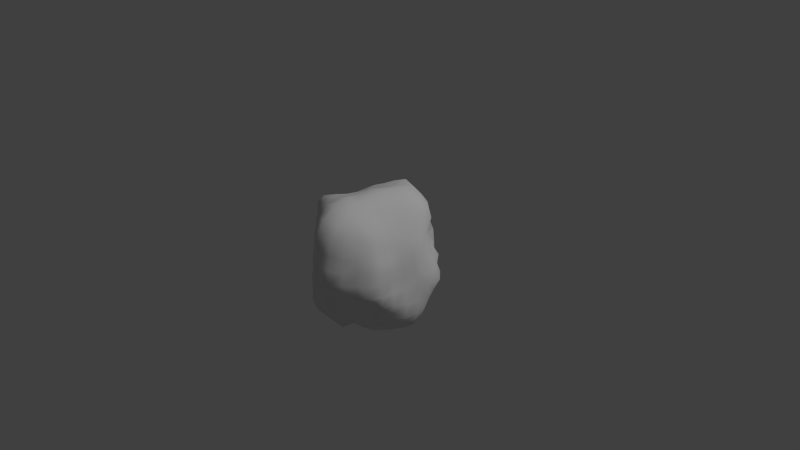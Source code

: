 # Source: SmallRock2.blend  (saved by Blender 2.70.0; exported with 4.5.12 LTS)
import bpy
from mathutils import Matrix  # noqa: F401  (used for matrix-valued properties, if any)

bpy.ops.wm.read_factory_settings(use_empty=True)
scene = bpy.context.scene
scene.name = 'Scene'

# ---- collections
col_collection_1 = bpy.data.collections.new('Collection 1'); scene.collection.children.link(col_collection_1)

# ---- materials (node trees are filled in below, after node groups)
mat_material = bpy.data.materials.new('Material')
mat_material.alpha_threshold = 0.0
mat_material.use_transparent_shadow = False
mat_material.roughness = 0.5
mat_material.line_color = (0.0, 0.0, 0.0, 1.0)

# ---- material node trees

# ---- world
world_world = bpy.data.worlds.new('World'); scene.world = world_world
world_world.color = (0.05088, 0.05088, 0.05088)
world_world.use_sun_shadow = False
world_world.sun_shadow_jitter_overblur = 0.0
world_world.cycles.sampling_method = 'MANUAL'
world_world.cycles.sample_map_resolution = 256

# ---- cameras
cam_camera = bpy.data.cameras.new('Camera')
cam_camera.clip_end = 100.0
cam_camera.lens = 35.0
cam_camera.sensor_width = 32.0
cam_camera.sensor_height = 18.0
cam_camera.ortho_scale = 7.314
cam_camera.dof.focus_distance = 0.0
cam_camera.dof.aperture_fstop = 128.0

# ---- lights
light_lamp = bpy.data.lights.new('Lamp', 'SUN')
light_lamp.transmission_factor = 0.0
light_lamp.cutoff_distance = 30.0
light_lamp.angle = 0.1993
light_lamp.energy = 1.0
light_lamp.shadow_buffer_clip_start = 1.001
light_lamp.shadow_soft_size = 0.1
light_lamp.shadow_cascade_max_distance = 1000.0
light_lamp.cycles.use_multiple_importance_sampling = False

# ---- meshes
me_cube = bpy.data.meshes.new('Cube')
me_cube.from_pydata([(0.001298, -0.003682, -0.9114), (0.1805, -0.00467, -0.8789), (0.3759, 0.00777, -0.9048), (0.5653, -0.000681, -0.8517), (-0.001289, -0.1903, -0.9342), (-0.001632, -0.3729, -0.8795), (0.007268, -0.5709, -0.848), (-0.1701, -0.009351, -0.8504), (-0.342, -0.005361, -0.8057), (-0.5076, 0.0003185, -0.7494), (0.004256, 0.1476, -0.7981), (0.00491, 0.3137, -0.7426), (0.008114, 0.4411, -0.646), (0.1704, 0.17, -0.8226), (0.3455, 0.1824, -0.8356), (0.5217, 0.1744, -0.7787), (0.1567, 0.3093, -0.7261), (0.316, 0.3129, -0.7223), (0.4859, 0.3228, -0.7146), (0.1554, 0.4595, -0.6728), (0.3027, 0.45, -0.6549), (0.454, 0.4522, -0.6459), (0.1988, -0.1989, -0.9808), (0.183, -0.3701, -0.8625), (0.1651, -0.4962, -0.7293), (0.3784, -0.19, -0.8921), (0.3532, -0.3603, -0.7918), (0.3035, -0.4546, -0.6555), (0.5418, -0.1933, -0.8027), (0.4933, -0.3497, -0.7094), (0.4173, -0.4211, -0.5868), (-0.1784, -0.1792, -0.8744), (-0.3466, -0.1709, -0.8196), (-0.4931, -0.161, -0.7295), (-0.1655, -0.3397, -0.7992), (-0.3227, -0.3235, -0.7497), (-0.4565, -0.3048, -0.6726), (-0.1678, -0.5122, -0.7599), (-0.3153, -0.4806, -0.6971), (-0.4405, -0.4479, -0.631), (-0.159, 0.1543, -0.784), (-0.1481, 0.3005, -0.6953), (-0.1065, 0.3778, -0.5617), (-0.3155, 0.1533, -0.7336), (-0.2834, 0.2882, -0.6395), (-0.2378, 0.3564, -0.5134), (-0.4677, 0.1643, -0.6897), (-0.4138, 0.2979, -0.6088), (-0.3537, 0.3672, -0.5066), (-0.001446, 0.0005364, 0.9212), (0.005429, 0.181, 0.8778), (0.007019, 0.3635, 0.847), (-0.004276, 0.5829, 0.8717), (-0.1683, -0.002156, 0.8318), (-0.3193, -0.007521, 0.7361), (-0.4811, -0.007325, 0.6978), (0.003151, -0.1894, 0.9073), (0.0002304, -0.3919, 0.9374), (0.003341, -0.5913, 0.8848), (0.1915, 0.0001698, 0.9456), (0.3462, 0.00223, 0.8328), (0.4638, 0.005289, 0.7015), (0.1911, 0.1913, 0.9395), (0.1881, 0.3807, 0.9064), (0.1842, 0.5567, 0.826), (0.3669, 0.1789, 0.8641), (0.3747, 0.3663, 0.8603), (0.3518, 0.5258, 0.7683), (0.491, 0.1634, 0.7298), (0.5228, 0.3366, 0.7539), (0.4957, 0.4915, 0.6977), (-0.1597, 0.1685, 0.8004), (-0.3122, 0.1575, 0.7228), (-0.4662, 0.1514, 0.6815), (-0.1689, 0.3472, 0.8132), (-0.3293, 0.3307, 0.7642), (-0.467, 0.3122, 0.6857), (-0.1832, 0.5414, 0.8079), (-0.3368, 0.5002, 0.7357), (-0.4647, 0.4603, 0.653), (-0.1654, -0.1828, 0.8344), (-0.173, -0.3686, 0.8543), (-0.1844, -0.5631, 0.839), (-0.3352, -0.1739, 0.7852), (-0.3491, -0.3527, 0.8166), (-0.3378, -0.5106, 0.7518), (-0.5011, -0.1686, 0.7386), (-0.5279, -0.3481, 0.7705), (-0.4729, -0.4718, 0.6651), (0.1869, -0.1871, 0.9212), (0.335, -0.1675, 0.8073), (0.445, -0.1476, 0.6765), (0.1768, -0.3645, 0.8634), (0.3153, -0.3264, 0.7559), (0.4389, -0.298, 0.6549), (0.1778, -0.5383, 0.7989), (0.3364, -0.4986, 0.7317), (0.442, -0.4421, 0.6287), (0.7951, 0.001822, -0.001942), (0.8573, 0.1721, 0.006948), (0.7917, 0.3378, 0.00029), (0.6723, 0.4591, -0.0009851), (0.7376, 0.00418, 0.1533), (0.735, -0.003589, 0.3157), (0.6564, 0.001815, 0.4511), (0.7096, -0.1439, -0.009149), (0.6779, -0.2992, -0.002809), (0.6607, -0.4572, -0.0008691), (0.8201, 0.003737, -0.1747), (0.8123, 0.005478, -0.3559), (0.7989, 0.002368, -0.5425), (0.8484, 0.1747, -0.1743), (0.8408, 0.3585, -0.1709), (0.7143, 0.4922, -0.1563), (0.8158, 0.1709, -0.354), (0.7669, 0.3255, -0.3326), (0.6803, 0.4699, -0.3076), (0.7709, 0.1667, -0.5286), (0.7024, 0.3081, -0.4831), (0.6271, 0.4378, -0.4408), (0.7892, 0.1628, 0.1642), (0.7549, 0.1541, 0.3218), (0.6823, 0.1516, 0.4641), (0.763, 0.3263, 0.1604), (0.7104, 0.3068, 0.3105), (0.6651, 0.3036, 0.4594), (0.6169, 0.4154, 0.1356), (0.5761, 0.3844, 0.2752), (0.581, 0.4059, 0.4212), (0.7041, -0.1472, 0.1469), (0.6866, -0.3004, 0.1458), (0.6729, -0.4576, 0.1501), (0.6752, -0.1433, 0.2936), (0.6281, -0.2818, 0.2774), (0.6176, -0.4286, 0.2822), (0.6126, -0.1365, 0.4273), (0.5752, -0.2709, 0.4071), (0.5753, -0.4087, 0.4075), (0.7347, -0.1468, -0.1676), (0.7892, -0.1643, -0.3386), (0.7851, -0.1794, -0.5272), (0.6992, -0.3036, -0.1553), (0.7276, -0.3132, -0.3185), (0.6785, -0.3089, -0.4646), (0.6963, -0.4716, -0.154), (0.6669, -0.4595, -0.3045), (0.5957, -0.4312, -0.4259), (0.0007945, -0.9585, 0.0003762), (0.2092, -0.9396, -0.004324), (0.3559, -0.8226, -0.00104), (0.4737, -0.696, -0.0004783), (0.0009283, -0.9466, 0.1919), (0.001916, -0.8925, 0.3778), (-0.003029, -0.8935, 0.5914), (-0.1533, -0.8308, -0.002659), (-0.2941, -0.7233, -0.004869), (-0.3953, -0.5957, -0.00722), (-0.003615, -0.876, -0.1783), (-0.005294, -0.8441, -0.3572), (0.0003523, -0.768, -0.5195), (0.1753, -0.8451, -0.1733), (0.339, -0.7901, -0.1675), (0.4818, -0.7101, -0.1596), (0.1575, -0.7752, -0.3282), (0.2981, -0.6914, -0.2972), (0.4312, -0.6253, -0.2884), (0.1396, -0.674, -0.4575), (0.2684, -0.5997, -0.4114), (0.3835, -0.5423, -0.3828), (0.1977, -0.9107, 0.1808), (0.182, -0.8663, 0.3637), (0.1955, -0.8407, 0.5612), (0.3376, -0.7907, 0.1637), (0.337, -0.7812, 0.3349), (0.3286, -0.7289, 0.4968), (0.4557, -0.6708, 0.152), (0.4553, -0.6728, 0.3079), (0.4282, -0.6215, 0.4362), (-0.1734, -0.8519, 0.1752), (-0.3048, -0.7235, 0.1536), (-0.3958, -0.5875, 0.1329), (-0.1664, -0.8162, 0.3473), (-0.2864, -0.6913, 0.3064), (-0.3968, -0.5853, 0.2733), (-0.1801, -0.7891, 0.5288), (-0.2877, -0.6589, 0.4605), (-0.406, -0.5807, 0.414), (-0.1663, -0.8516, -0.1793), (-0.1785, -0.8626, -0.3661), (-0.1803, -0.8136, -0.5476), (-0.3149, -0.7549, -0.1643), (-0.3149, -0.7512, -0.3333), (-0.3442, -0.7592, -0.5149), (-0.4247, -0.6314, -0.1499), (-0.457, -0.6669, -0.3031), (-0.462, -0.6591, -0.4618), (-0.8374, -0.001055, -9.292e-05), (-0.8466, -0.1771, 0.001967), (-0.7126, -0.3071, -0.0002418), (-0.5781, -0.3958, -0.003375), (-0.8504, 0.004194, 0.1757), (-0.8374, 0.009252, 0.3484), (-0.7662, 0.006427, 0.5093), (-0.7925, 0.1642, -0.0002606), (-0.7496, 0.3224, 0.001269), (-0.6887, 0.4688, 0.001637), (-0.8212, -0.004308, -0.177), (-0.8325, -0.001789, -0.3547), (-0.7844, 0.0003382, -0.5295), (-0.8503, -0.1747, -0.1746), (-0.74, -0.3165, -0.1567), (-0.6132, -0.4162, -0.1464), (-0.8637, -0.1813, -0.3627), (-0.7294, -0.308, -0.3212), (-0.6514, -0.4468, -0.2981), (-0.7302, -0.1609, -0.4937), (-0.6585, -0.296, -0.449), (-0.6447, -0.4525, -0.4527), (-0.831, -0.1744, 0.1711), (-0.8396, -0.1811, 0.3473), (-0.8305, -0.1866, 0.5367), (-0.6977, -0.3028, 0.1483), (-0.7202, -0.3306, 0.3018), (-0.7013, -0.3306, 0.4643), (-0.5652, -0.39, 0.1276), (-0.5782, -0.3987, 0.2658), (-0.5857, -0.4131, 0.4087), (-0.7811, 0.1633, 0.1628), (-0.721, 0.3106, 0.1526), (-0.6585, 0.4498, 0.1466), (-0.7515, 0.1594, 0.3203), (-0.6824, 0.2969, 0.2975), (-0.6129, 0.4239, 0.2813), (-0.6864, 0.1521, 0.4683), (-0.6238, 0.2838, 0.4336), (-0.5706, 0.4049, 0.408), (-0.7814, 0.1586, -0.1692), (-0.798, 0.1652, -0.3407), (-0.7298, 0.1631, -0.4951), (-0.745, 0.3187, -0.1597), (-0.7611, 0.3297, -0.3293), (-0.6653, 0.3156, -0.469), (-0.6726, 0.4585, -0.1517), (-0.6471, 0.4396, -0.2908), (-0.5742, 0.4155, -0.4201), (-0.006615, 0.7591, 0.001563), (0.146, 0.7011, 0.001851), (0.2936, 0.6722, -0.001118), (0.4446, 0.6593, -0.002977), (0.004162, 0.7765, -0.1622), (0.006223, 0.7965, -0.3376), (-0.004775, 0.7081, -0.4825), (-0.1735, 0.806, 0.001163), (-0.3496, 0.8216, 0.0003567), (-0.5107, 0.7462, 0.001487), (-0.008774, 0.7642, 0.1677), (-0.00816, 0.7596, 0.3381), (-0.000712, 0.7664, 0.5206), (0.1488, 0.7239, 0.1583), (0.2977, 0.6854, 0.148), (0.4451, 0.6515, 0.1435), (0.1582, 0.7524, 0.3243), (0.3013, 0.6927, 0.3068), (0.44, 0.642, 0.2923), (0.1661, 0.7447, 0.5017), (0.3138, 0.6928, 0.4726), (0.4168, 0.5981, 0.4311), (0.1507, 0.7072, -0.1497), (0.1613, 0.735, -0.3064), (0.1612, 0.729, -0.4792), (0.2944, 0.682, -0.1423), (0.3053, 0.7083, -0.2884), (0.3098, 0.6893, -0.4465), (0.4226, 0.6174, -0.1377), (0.4198, 0.6135, -0.2767), (0.4295, 0.6242, -0.4207), (-0.1672, 0.814, -0.1692), (-0.3423, 0.8068, -0.1736), (-0.4905, 0.723, -0.1624), (-0.1583, 0.7515, -0.3245), (-0.2938, 0.6762, -0.2915), (-0.4136, 0.5991, -0.2577), (-0.1411, 0.6243, -0.43), (-0.2585, 0.5616, -0.3908), (-0.3649, 0.5134, -0.3591), (-0.1735, 0.7959, 0.1705), (-0.1702, 0.8015, 0.3453), (-0.1737, 0.7818, 0.5259), (-0.3507, 0.8233, 0.172), (-0.3516, 0.8015, 0.3413), (-0.3094, 0.6908, 0.4733), (-0.5107, 0.7367, 0.1666), (-0.4721, 0.6824, 0.3095), (-0.4318, 0.6172, 0.4339), (0.5451, 0.4143, -0.5475), (0.6177, 0.3064, -0.6156), (0.6952, 0.1739, -0.6947), (0.7282, -0.001975, -0.7289), (0.6674, -0.1793, -0.6682), (0.5894, -0.3146, -0.5911), (0.5166, -0.4143, -0.5181), (0.4246, 0.552, -0.5446), (0.3083, 0.6079, -0.5975), (0.1556, 0.6209, -0.6181), (0.002244, 0.5661, -0.5644), (-0.119, 0.4984, -0.4945), (-0.2276, 0.4399, -0.4391), (-0.3334, 0.4304, -0.4356), (0.5286, 0.5313, -0.4107), (0.5508, 0.554, -0.2827), (0.5733, 0.5817, -0.1444), (0.5863, 0.5926, 0.001346), (0.5331, 0.5337, 0.1347), (0.4886, 0.4945, 0.2674), (0.5007, 0.504, 0.4039), (0.38, -0.4882, -0.4858), (0.2791, -0.5392, -0.5374), (0.1532, -0.6, -0.6004), (0.002741, -0.6656, -0.6664), (-0.1746, -0.6934, -0.698), (-0.3292, -0.6444, -0.6434), (-0.4447, -0.5791, -0.5766), (0.4963, -0.5018, -0.3918), (0.5549, -0.5583, -0.2931), (0.6117, -0.6115, -0.1555), (0.6081, -0.611, -0.0008023), (0.5916, -0.5948, 0.1503), (0.5565, -0.5617, 0.2875), (0.5267, -0.5288, 0.4111), (-0.5326, -0.4212, -0.5342), (-0.5552, -0.2868, -0.5561), (-0.5928, -0.1449, -0.592), (-0.6592, 0.0007785, -0.6596), (-0.6036, 0.1595, -0.6073), (-0.5382, 0.2939, -0.5513), (-0.4695, 0.3876, -0.4919), (-0.5544, -0.5556, -0.434), (-0.5707, -0.5695, -0.2853), (-0.5266, -0.5275, -0.1382), (-0.4938, -0.4936, 0.0002872), (-0.4861, -0.4834, 0.1206), (-0.4835, -0.4845, 0.2535), (-0.49, -0.4908, 0.3871), (-0.4742, 0.4738, -0.3716), (-0.5388, 0.5353, -0.2686), (-0.5857, 0.5881, -0.1465), (-0.5996, 0.6007, 0.000483), (-0.6008, 0.5957, 0.1526), (-0.5411, 0.5462, 0.2799), (-0.516, 0.519, 0.4046), (0.5884, 0.4545, 0.5737), (0.6123, 0.3119, 0.6092), (0.6122, 0.1542, 0.6103), (0.5654, 0.005768, 0.578), (0.5456, -0.1387, 0.5592), (0.5322, -0.2786, 0.5413), (0.519, -0.4067, 0.5217), (0.4428, 0.5697, 0.5704), (0.3316, 0.6456, 0.6407), (0.1772, 0.6907, 0.6845), (0.0001133, 0.7221, 0.7162), (-0.1784, 0.6874, 0.6846), (-0.3313, 0.6321, 0.6304), (-0.4388, 0.5597, 0.5589), (0.4302, -0.5543, 0.5548), (0.3374, -0.6407, 0.6425), (0.1886, -0.7077, 0.7084), (0.0008534, -0.7636, 0.7608), (-0.1853, -0.7085, 0.7032), (-0.3168, -0.619, 0.6201), (-0.4378, -0.5595, 0.5517), (-0.5454, -0.4233, 0.5438), (-0.6599, -0.3449, 0.637), (-0.6761, -0.1698, 0.673), (-0.6151, -0.008272, 0.6175), (-0.575, 0.1412, 0.5838), (-0.5545, 0.2862, 0.5626), (-0.5369, 0.4178, 0.5365), (0.5031, 0.5043, -0.5031), (0.4534, -0.4538, -0.453), (-0.5177, -0.5232, -0.521), (-0.4203, 0.4294, -0.4357), (0.51, 0.5098, 0.5118), (0.493, -0.4949, 0.4949), (-0.489, -0.4889, 0.4904), (-0.4896, 0.492, 0.4937)], [], [(0, 10, 13, 1), (1, 13, 14, 2), (2, 14, 15, 3), (3, 15, 296, 297), (10, 11, 16, 13), (13, 16, 17, 14), (14, 17, 18, 15), (15, 18, 295, 296), (11, 12, 19, 16), (16, 19, 20, 17), (17, 20, 21, 18), (18, 21, 294, 295), (12, 304, 303, 19), (19, 303, 302, 20), (20, 302, 301, 21), (21, 301, 378, 294), (0, 1, 22, 4), (4, 22, 23, 5), (5, 23, 24, 6), (6, 24, 317, 318), (1, 2, 25, 22), (22, 25, 26, 23), (23, 26, 27, 24), (24, 27, 316, 317), (2, 3, 28, 25), (25, 28, 29, 26), (26, 29, 30, 27), (27, 30, 315, 316), (3, 297, 298, 28), (28, 298, 299, 29), (29, 299, 300, 30), (30, 300, 379, 315), (0, 4, 31, 7), (7, 31, 32, 8), (8, 32, 33, 9), (9, 33, 331, 332), (4, 5, 34, 31), (31, 34, 35, 32), (32, 35, 36, 33), (33, 36, 330, 331), (5, 6, 37, 34), (34, 37, 38, 35), (35, 38, 39, 36), (36, 39, 329, 330), (6, 318, 319, 37), (37, 319, 320, 38), (38, 320, 321, 39), (39, 321, 380, 329), (0, 7, 40, 10), (10, 40, 41, 11), (11, 41, 42, 12), (12, 42, 305, 304), (7, 8, 43, 40), (40, 43, 44, 41), (41, 44, 45, 42), (42, 45, 306, 305), (8, 9, 46, 43), (43, 46, 47, 44), (44, 47, 48, 45), (45, 48, 307, 306), (9, 332, 333, 46), (46, 333, 334, 47), (47, 334, 335, 48), (48, 335, 381, 307), (49, 59, 62, 50), (50, 62, 63, 51), (51, 63, 64, 52), (52, 64, 359, 360), (59, 60, 65, 62), (62, 65, 66, 63), (63, 66, 67, 64), (64, 67, 358, 359), (60, 61, 68, 65), (65, 68, 69, 66), (66, 69, 70, 67), (67, 70, 357, 358), (61, 353, 352, 68), (68, 352, 351, 69), (69, 351, 350, 70), (70, 350, 382, 357), (49, 50, 71, 53), (53, 71, 72, 54), (54, 72, 73, 55), (55, 73, 375, 374), (50, 51, 74, 71), (71, 74, 75, 72), (72, 75, 76, 73), (73, 76, 376, 375), (51, 52, 77, 74), (74, 77, 78, 75), (75, 78, 79, 76), (76, 79, 377, 376), (52, 360, 361, 77), (77, 361, 362, 78), (78, 362, 363, 79), (79, 363, 385, 377), (49, 53, 80, 56), (56, 80, 81, 57), (57, 81, 82, 58), (58, 82, 368, 367), (53, 54, 83, 80), (80, 83, 84, 81), (81, 84, 85, 82), (82, 85, 369, 368), (54, 55, 86, 83), (83, 86, 87, 84), (84, 87, 88, 85), (85, 88, 370, 369), (55, 374, 373, 86), (86, 373, 372, 87), (87, 372, 371, 88), (88, 371, 384, 370), (49, 56, 89, 59), (59, 89, 90, 60), (60, 90, 91, 61), (61, 91, 354, 353), (56, 57, 92, 89), (89, 92, 93, 90), (90, 93, 94, 91), (91, 94, 355, 354), (57, 58, 95, 92), (92, 95, 96, 93), (93, 96, 97, 94), (94, 97, 356, 355), (58, 367, 366, 95), (95, 366, 365, 96), (96, 365, 364, 97), (97, 364, 383, 356), (98, 108, 111, 99), (99, 111, 112, 100), (100, 112, 113, 101), (101, 113, 310, 311), (108, 109, 114, 111), (111, 114, 115, 112), (112, 115, 116, 113), (113, 116, 309, 310), (109, 110, 117, 114), (114, 117, 118, 115), (115, 118, 119, 116), (116, 119, 308, 309), (110, 297, 296, 117), (117, 296, 295, 118), (118, 295, 294, 119), (119, 294, 378, 308), (98, 99, 120, 102), (102, 120, 121, 103), (103, 121, 122, 104), (104, 122, 352, 353), (99, 100, 123, 120), (120, 123, 124, 121), (121, 124, 125, 122), (122, 125, 351, 352), (100, 101, 126, 123), (123, 126, 127, 124), (124, 127, 128, 125), (125, 128, 350, 351), (101, 311, 312, 126), (126, 312, 313, 127), (127, 313, 314, 128), (128, 314, 382, 350), (98, 102, 129, 105), (105, 129, 130, 106), (106, 130, 131, 107), (107, 131, 326, 325), (102, 103, 132, 129), (129, 132, 133, 130), (130, 133, 134, 131), (131, 134, 327, 326), (103, 104, 135, 132), (132, 135, 136, 133), (133, 136, 137, 134), (134, 137, 328, 327), (104, 353, 354, 135), (135, 354, 355, 136), (136, 355, 356, 137), (137, 356, 383, 328), (98, 105, 138, 108), (108, 138, 139, 109), (109, 139, 140, 110), (110, 140, 298, 297), (105, 106, 141, 138), (138, 141, 142, 139), (139, 142, 143, 140), (140, 143, 299, 298), (106, 107, 144, 141), (141, 144, 145, 142), (142, 145, 146, 143), (143, 146, 300, 299), (107, 325, 324, 144), (144, 324, 323, 145), (145, 323, 322, 146), (146, 322, 379, 300), (147, 157, 160, 148), (148, 160, 161, 149), (149, 161, 162, 150), (150, 162, 324, 325), (157, 158, 163, 160), (160, 163, 164, 161), (161, 164, 165, 162), (162, 165, 323, 324), (158, 159, 166, 163), (163, 166, 167, 164), (164, 167, 168, 165), (165, 168, 322, 323), (159, 318, 317, 166), (166, 317, 316, 167), (167, 316, 315, 168), (168, 315, 379, 322), (147, 148, 169, 151), (151, 169, 170, 152), (152, 170, 171, 153), (153, 171, 366, 367), (148, 149, 172, 169), (169, 172, 173, 170), (170, 173, 174, 171), (171, 174, 365, 366), (149, 150, 175, 172), (172, 175, 176, 173), (173, 176, 177, 174), (174, 177, 364, 365), (150, 325, 326, 175), (175, 326, 327, 176), (176, 327, 328, 177), (177, 328, 383, 364), (147, 151, 178, 154), (154, 178, 179, 155), (155, 179, 180, 156), (156, 180, 340, 339), (151, 152, 181, 178), (178, 181, 182, 179), (179, 182, 183, 180), (180, 183, 341, 340), (152, 153, 184, 181), (181, 184, 185, 182), (182, 185, 186, 183), (183, 186, 342, 341), (153, 367, 368, 184), (184, 368, 369, 185), (185, 369, 370, 186), (186, 370, 384, 342), (147, 154, 187, 157), (157, 187, 188, 158), (158, 188, 189, 159), (159, 189, 319, 318), (154, 155, 190, 187), (187, 190, 191, 188), (188, 191, 192, 189), (189, 192, 320, 319), (155, 156, 193, 190), (190, 193, 194, 191), (191, 194, 195, 192), (192, 195, 321, 320), (156, 339, 338, 193), (193, 338, 337, 194), (194, 337, 336, 195), (195, 336, 380, 321), (196, 206, 209, 197), (197, 209, 210, 198), (198, 210, 211, 199), (199, 211, 338, 339), (206, 207, 212, 209), (209, 212, 213, 210), (210, 213, 214, 211), (211, 214, 337, 338), (207, 208, 215, 212), (212, 215, 216, 213), (213, 216, 217, 214), (214, 217, 336, 337), (208, 332, 331, 215), (215, 331, 330, 216), (216, 330, 329, 217), (217, 329, 380, 336), (196, 197, 218, 200), (200, 218, 219, 201), (201, 219, 220, 202), (202, 220, 373, 374), (197, 198, 221, 218), (218, 221, 222, 219), (219, 222, 223, 220), (220, 223, 372, 373), (198, 199, 224, 221), (221, 224, 225, 222), (222, 225, 226, 223), (223, 226, 371, 372), (199, 339, 340, 224), (224, 340, 341, 225), (225, 341, 342, 226), (226, 342, 384, 371), (196, 200, 227, 203), (203, 227, 228, 204), (204, 228, 229, 205), (205, 229, 347, 346), (200, 201, 230, 227), (227, 230, 231, 228), (228, 231, 232, 229), (229, 232, 348, 347), (201, 202, 233, 230), (230, 233, 234, 231), (231, 234, 235, 232), (232, 235, 349, 348), (202, 374, 375, 233), (233, 375, 376, 234), (234, 376, 377, 235), (235, 377, 385, 349), (196, 203, 236, 206), (206, 236, 237, 207), (207, 237, 238, 208), (208, 238, 333, 332), (203, 204, 239, 236), (236, 239, 240, 237), (237, 240, 241, 238), (238, 241, 334, 333), (204, 205, 242, 239), (239, 242, 243, 240), (240, 243, 244, 241), (241, 244, 335, 334), (205, 346, 345, 242), (242, 345, 344, 243), (243, 344, 343, 244), (244, 343, 381, 335), (245, 255, 258, 246), (246, 258, 259, 247), (247, 259, 260, 248), (248, 260, 312, 311), (255, 256, 261, 258), (258, 261, 262, 259), (259, 262, 263, 260), (260, 263, 313, 312), (256, 257, 264, 261), (261, 264, 265, 262), (262, 265, 266, 263), (263, 266, 314, 313), (257, 360, 359, 264), (264, 359, 358, 265), (265, 358, 357, 266), (266, 357, 382, 314), (245, 246, 267, 249), (249, 267, 268, 250), (250, 268, 269, 251), (251, 269, 303, 304), (246, 247, 270, 267), (267, 270, 271, 268), (268, 271, 272, 269), (269, 272, 302, 303), (247, 248, 273, 270), (270, 273, 274, 271), (271, 274, 275, 272), (272, 275, 301, 302), (248, 311, 310, 273), (273, 310, 309, 274), (274, 309, 308, 275), (275, 308, 378, 301), (245, 249, 276, 252), (252, 276, 277, 253), (253, 277, 278, 254), (254, 278, 345, 346), (249, 250, 279, 276), (276, 279, 280, 277), (277, 280, 281, 278), (278, 281, 344, 345), (250, 251, 282, 279), (279, 282, 283, 280), (280, 283, 284, 281), (281, 284, 343, 344), (251, 304, 305, 282), (282, 305, 306, 283), (283, 306, 307, 284), (284, 307, 381, 343), (245, 252, 285, 255), (255, 285, 286, 256), (256, 286, 287, 257), (257, 287, 361, 360), (252, 253, 288, 285), (285, 288, 289, 286), (286, 289, 290, 287), (287, 290, 362, 361), (253, 254, 291, 288), (288, 291, 292, 289), (289, 292, 293, 290), (290, 293, 363, 362), (254, 346, 347, 291), (291, 347, 348, 292), (292, 348, 349, 293), (293, 349, 385, 363)])
me_cube.polygons.foreach_set('use_smooth', [True] * 384)
_uv = me_cube.uv_layers.new(name='UVMap')
_uv.uv.foreach_set('vector', [2.308, -0.9772, 2.205, -0.7422, 1.997, -0.8018, 2.057, -1.044, 2.057, -1.044, 1.997, -0.8018, 1.782, -0.8475, 1.778, -1.1, 1.778, -1.1, 1.782, -0.8475, 1.555, -0.8469, 1.5, -1.097, 1.5, -1.097, 1.555, -0.8469, 1.331, -0.8003, 1.233, -1.005, 2.205, -0.7422, 2.116, -0.55, 1.952, -0.6033, 1.997, -0.8018, 1.997, -0.8018, 1.952, -0.6033, 1.779, -0.6431, 1.782, -0.8475, 1.782, -0.8475, 1.779, -0.6431, 1.59, -0.6569, 1.555, -0.8469, 1.555, -0.8469, 1.59, -0.6569, 1.41, -0.6216, 1.331, -0.8003, 2.116, -0.55, 2.045, -0.3904, 1.901, -0.443, 1.952, -0.6033, 1.952, -0.6033, 1.901, -0.443, 1.759, -0.4817, 1.779, -0.6431, 1.779, -0.6431, 1.759, -0.4817, 1.612, -0.5032, 1.59, -0.6569, 1.59, -0.6569, 1.612, -0.5032, 1.476, -0.4808, 1.41, -0.6216, 2.045, -0.3904, 1.988, -0.257, 1.85, -0.2973, 1.901, -0.443, 1.901, -0.443, 1.85, -0.2973, 1.731, -0.3329, 1.759, -0.4817, 1.759, -0.4817, 1.731, -0.3329, 1.614, -0.3663, 1.612, -0.5032, 1.612, -0.5032, 1.614, -0.3663, 1.518, -0.3815, 1.476, -0.4808, -1.422, -0.8573, -1.188, -1.002, -1.07, -0.7439, -1.276, -0.6468, -1.276, -0.6468, -1.07, -0.7439, -0.9929, -0.5493, -1.164, -0.462, -1.164, -0.462, -0.9929, -0.5493, -0.9204, -0.3804, -1.078, -0.3087, -1.078, -0.3087, -0.9204, -0.3804, -0.8615, -0.238, -1.003, -0.1745, -1.188, -1.002, -0.9056, -1.088, -0.8573, -0.8227, -1.07, -0.7439, -1.07, -0.7439, -0.8573, -0.8227, -0.8036, -0.5965, -0.9929, -0.5493, -0.9929, -0.5493, -0.8036, -0.5965, -0.7662, -0.4201, -0.9204, -0.3804, -0.9204, -0.3804, -0.7662, -0.4201, -0.7278, -0.2825, -0.8615, -0.238, -0.9056, -1.088, -0.6142, -1.1, -0.6271, -0.8251, -0.8573, -0.8227, -0.8573, -0.8227, -0.6271, -0.8251, -0.6278, -0.6086, -0.8036, -0.5965, -0.8036, -0.5965, -0.6278, -0.6086, -0.6266, -0.4397, -0.7662, -0.4201, -0.7662, -0.4201, -0.6266, -0.4397, -0.6132, -0.3123, -0.7278, -0.2825, -0.6142, -1.1, -0.3185, -1.044, -0.3954, -0.7876, -0.6271, -0.8251, -0.6271, -0.8251, -0.3954, -0.7876, -0.4557, -0.5805, -0.6278, -0.6086, -0.6278, -0.6086, -0.4557, -0.5805, -0.4993, -0.4279, -0.6266, -0.4397, -0.6266, -0.4397, -0.4993, -0.4279, -0.5305, -0.3322, -0.6132, -0.3123, -1.422, -0.8573, -1.276, -0.6468, -1.46, -0.5108, -1.624, -0.678, -1.624, -0.678, -1.46, -0.5108, -1.61, -0.355, -1.792, -0.4803, -1.792, -0.4803, -1.61, -0.355, -1.726, -0.1815, -1.926, -0.2668, -1.926, -0.2668, -1.726, -0.1815, -1.803, 0.01645, -2.029, -0.03816, -1.276, -0.6468, -1.164, -0.462, -1.328, -0.3557, -1.46, -0.5108, -1.46, -0.5108, -1.328, -0.3557, -1.458, -0.2348, -1.61, -0.355, -1.61, -0.355, -1.458, -0.2348, -1.56, -0.09724, -1.726, -0.1815, -1.726, -0.1815, -1.56, -0.09724, -1.627, 0.06133, -1.803, 0.01645, -1.164, -0.462, -1.078, -0.3087, -1.214, -0.2238, -1.328, -0.3557, -1.328, -0.3557, -1.214, -0.2238, -1.329, -0.1258, -1.458, -0.2348, -1.458, -0.2348, -1.329, -0.1258, -1.423, -0.02244, -1.56, -0.09724, -1.56, -0.09724, -1.423, -0.02244, -1.487, 0.09545, -1.627, 0.06133, -1.078, -0.3087, -1.003, -0.1745, -1.12, -0.09615, -1.214, -0.2238, -1.214, -0.2238, -1.12, -0.09615, -1.224, -0.02126, -1.329, -0.1258, -1.329, -0.1258, -1.224, -0.02126, -1.319, 0.05576, -1.423, -0.02244, -1.423, -0.02244, -1.319, 0.05576, -1.39, 0.1204, -1.487, 0.09545, 2.308, -0.9772, 2.521, -0.8294, 2.385, -0.6307, 2.205, -0.7422, 2.205, -0.7422, 2.385, -0.6307, 2.273, -0.455, 2.116, -0.55, 2.116, -0.55, 2.273, -0.455, 2.181, -0.3118, 2.045, -0.3904, 2.045, -0.3904, 2.181, -0.3118, 2.115, -0.2017, 1.988, -0.257, 2.521, -0.8294, 2.718, -0.6642, 2.545, -0.4925, 2.385, -0.6307, 2.385, -0.6307, 2.545, -0.4925, 2.402, -0.3453, 2.273, -0.455, 2.273, -0.455, 2.402, -0.3453, 2.29, -0.2328, 2.181, -0.3118, 2.181, -0.3118, 2.29, -0.2328, 2.226, -0.15, 2.115, -0.2017, 2.718, -0.6642, 2.881, -0.4689, 2.677, -0.3395, 2.545, -0.4925, 2.545, -0.4925, 2.677, -0.3395, 2.509, -0.2361, 2.402, -0.3453, 2.402, -0.3453, 2.509, -0.2361, 2.382, -0.1618, 2.29, -0.2328, 2.29, -0.2328, 2.382, -0.1618, 2.31, -0.09389, 2.226, -0.15, 2.881, -0.4689, 3.005, -0.2486, 2.783, -0.17, 2.677, -0.3395, 2.677, -0.3395, 2.783, -0.17, 2.601, -0.1117, 2.509, -0.2361, 2.509, -0.2361, 2.601, -0.1117, 2.465, -0.07101, 2.382, -0.1618, 2.382, -0.1618, 2.465, -0.07101, 2.381, -0.04317, 2.31, -0.09389, 1.279, 1.439, 1.024, 1.306, 1.176, 1.099, 1.373, 1.212, 1.373, 1.212, 1.176, 1.099, 1.29, 0.9359, 1.446, 1.024, 1.446, 1.024, 1.29, 0.9359, 1.381, 0.801, 1.514, 0.8546, 1.514, 0.8546, 1.381, 0.801, 1.451, 0.6696, 1.564, 0.7263, 1.024, 1.306, 0.8249, 1.102, 1.012, 0.9578, 1.176, 1.099, 1.176, 1.099, 1.012, 0.9578, 1.154, 0.8326, 1.29, 0.9359, 1.29, 0.9359, 1.154, 0.8326, 1.262, 0.7192, 1.381, 0.801, 1.381, 0.801, 1.262, 0.7192, 1.343, 0.61, 1.451, 0.6696, 0.8249, 1.102, 0.6941, 0.883, 0.8847, 0.7938, 1.012, 0.9578, 1.012, 0.9578, 0.8847, 0.7938, 1.045, 0.7121, 1.154, 0.8326, 1.154, 0.8326, 1.045, 0.7121, 1.162, 0.6364, 1.262, 0.7192, 1.262, 0.7192, 1.162, 0.6364, 1.246, 0.5413, 1.343, 0.61, 0.6941, 0.883, 0.6198, 0.6721, 0.8111, 0.6162, 0.8847, 0.7938, 0.8847, 0.7938, 0.8111, 0.6162, 0.9706, 0.5738, 1.045, 0.7121, 1.045, 0.7121, 0.9706, 0.5738, 1.094, 0.528, 1.162, 0.6364, 1.162, 0.6364, 1.094, 0.528, 1.177, 0.4835, 1.246, 0.5413, 1.279, 1.439, 1.373, 1.212, 1.586, 1.272, 1.549, 1.506, 1.549, 1.506, 1.586, 1.272, 1.792, 1.294, 1.808, 1.512, 1.808, 1.512, 1.792, 1.294, 1.987, 1.273, 2.04, 1.479, 2.04, 1.479, 1.987, 1.273, 2.167, 1.23, 2.25, 1.424, 1.373, 1.212, 1.446, 1.024, 1.613, 1.077, 1.586, 1.272, 1.586, 1.272, 1.613, 1.077, 1.779, 1.097, 1.792, 1.294, 1.792, 1.294, 1.779, 1.097, 1.941, 1.094, 1.987, 1.273, 1.987, 1.273, 1.941, 1.094, 2.104, 1.065, 2.167, 1.23, 1.446, 1.024, 1.514, 0.8546, 1.646, 0.9065, 1.613, 1.077, 1.613, 1.077, 1.646, 0.9065, 1.785, 0.9382, 1.779, 1.097, 1.779, 1.097, 1.785, 0.9382, 1.92, 0.9502, 1.941, 1.094, 1.941, 1.094, 1.92, 0.9502, 2.052, 0.9328, 2.104, 1.065, 1.514, 0.8546, 1.564, 0.7263, 1.686, 0.7666, 1.646, 0.9065, 1.646, 0.9065, 1.686, 0.7666, 1.811, 0.8038, 1.785, 0.9382, 1.785, 0.9382, 1.811, 0.8038, 1.929, 0.8303, 1.92, 0.9502, 1.92, 0.9502, 1.929, 0.8303, 2.023, 0.8444, 2.052, 0.9328, -0.08719, 1.486, -0.3525, 1.582, -0.4161, 1.348, -0.2123, 1.254, -0.2123, 1.254, -0.4161, 1.348, -0.4791, 1.152, -0.3208, 1.063, -0.3208, 1.063, -0.4791, 1.152, -0.5326, 0.9849, -0.4003, 0.9161, -0.4003, 0.9161, -0.5326, 0.9849, -0.5984, 0.8496, -0.4718, 0.791, -0.3525, 1.582, -0.6047, 1.63, -0.6239, 1.403, -0.4161, 1.348, -0.4161, 1.348, -0.6239, 1.403, -0.6539, 1.203, -0.4791, 1.152, -0.4791, 1.152, -0.6539, 1.203, -0.6798, 1.04, -0.5326, 0.9849, -0.5326, 0.9849, -0.6798, 1.04, -0.7285, 0.8992, -0.5984, 0.8496, -0.6047, 1.63, -0.8401, 1.63, -0.8265, 1.412, -0.6239, 1.403, -0.6239, 1.403, -0.8265, 1.412, -0.8319, 1.222, -0.6539, 1.203, -0.6539, 1.203, -0.8319, 1.222, -0.8294, 1.064, -0.6798, 1.04, -0.6798, 1.04, -0.8294, 1.064, -0.8514, 0.9337, -0.7285, 0.8992, -0.8401, 1.63, -1.067, 1.6, -1.031, 1.369, -0.8265, 1.412, -0.8265, 1.412, -1.031, 1.369, -1.0, 1.189, -0.8319, 1.222, -0.8319, 1.222, -1.0, 1.189, -0.967, 1.037, -0.8294, 1.064, -0.8294, 1.064, -0.967, 1.037, -0.944, 0.9471, -0.8514, 0.9337, -0.08719, 1.486, -0.2123, 1.254, -0.02564, 1.132, 0.1487, 1.314, 0.1487, 1.314, -0.02564, 1.132, 0.1272, 0.9673, 0.3156, 1.095, 0.3156, 1.095, 0.1272, 0.9673, 0.2375, 0.7879, 0.4261, 0.8717, 0.4261, 0.8717, 0.2375, 0.7879, 0.3061, 0.6063, 0.4943, 0.6596, -0.2123, 1.254, -0.3208, 1.063, -0.1614, 0.9769, -0.02564, 1.132, -0.02564, 1.132, -0.1614, 0.9769, -0.02454, 0.8521, 0.1272, 0.9673, 0.1272, 0.9673, -0.02454, 0.8521, 0.07685, 0.7121, 0.2375, 0.7879, 0.2375, 0.7879, 0.07685, 0.7121, 0.1429, 0.5614, 0.3061, 0.6063, -0.3208, 1.063, -0.4003, 0.9161, -0.2656, 0.8407, -0.1614, 0.9769, -0.1614, 0.9769, -0.2656, 0.8407, -0.1524, 0.7455, -0.02454, 0.8521, -0.02454, 0.8521, -0.1524, 0.7455, -0.0547, 0.6425, 0.07685, 0.7121, 0.07685, 0.7121, -0.0547, 0.6425, 0.009436, 0.5259, 0.1429, 0.5614, -0.4003, 0.9161, -0.4718, 0.791, -0.3526, 0.722, -0.2656, 0.8407, -0.2656, 0.8407, -0.3526, 0.722, -0.2471, 0.6477, -0.1524, 0.7455, -0.1524, 0.7455, -0.2471, 0.6477, -0.1495, 0.5663, -0.0547, 0.6425, -0.0547, 0.6425, -0.1495, 0.5663, -0.08004, 0.5018, 0.009436, 0.5259, 0.6078, -0.2041, 0.7105, -0.4279, 0.9077, -0.3248, 0.8312, -0.1351, 0.8312, -0.1351, 0.9077, -0.3248, 1.077, -0.236, 1.008, -0.07931, 1.008, -0.07931, 1.077, -0.236, 1.214, -0.1543, 1.161, -0.01572, 1.161, -0.01572, 1.214, -0.1543, 1.343, -0.0822, 1.293, 0.0312, 0.7105, -0.4279, 0.8493, -0.6392, 1.019, -0.508, 0.9077, -0.3248, 0.9077, -0.3248, 1.019, -0.508, 1.156, -0.3878, 1.077, -0.236, 1.077, -0.236, 1.156, -0.3878, 1.285, -0.2794, 1.214, -0.1543, 1.214, -0.1543, 1.285, -0.2794, 1.404, -0.1957, 1.343, -0.0822, 0.8493, -0.6392, 1.017, -0.8373, 1.158, -0.6731, 1.019, -0.508, 1.019, -0.508, 1.158, -0.6731, 1.269, -0.5225, 1.156, -0.3878, 1.156, -0.3878, 1.269, -0.5225, 1.368, -0.3942, 1.285, -0.2794, 1.285, -0.2794, 1.368, -0.3942, 1.467, -0.3012, 1.404, -0.1957, 1.017, -0.8373, 1.233, -1.005, 1.331, -0.8003, 1.158, -0.6731, 1.158, -0.6731, 1.331, -0.8003, 1.41, -0.6216, 1.269, -0.5225, 1.269, -0.5225, 1.41, -0.6216, 1.476, -0.4808, 1.368, -0.3942, 1.368, -0.3942, 1.476, -0.4808, 1.518, -0.3815, 1.467, -0.3012, 0.6078, -0.2041, 0.8312, -0.1351, 0.7753, 0.05217, 0.5573, 0.02522, 0.5573, 0.02522, 0.7753, 0.05217, 0.7532, 0.2441, 0.5488, 0.2525, 0.5488, 0.2525, 0.7532, 0.2441, 0.7661, 0.4345, 0.5759, 0.4646, 0.5759, 0.4646, 0.7661, 0.4345, 0.8111, 0.6162, 0.6198, 0.6721, 0.8312, -0.1351, 1.008, -0.07931, 0.9582, 0.0798, 0.7753, 0.05217, 0.7753, 0.05217, 0.9582, 0.0798, 0.9322, 0.2466, 0.7532, 0.2441, 0.7532, 0.2441, 0.9322, 0.2466, 0.9383, 0.4139, 0.7661, 0.4345, 0.7661, 0.4345, 0.9383, 0.4139, 0.9706, 0.5738, 0.8111, 0.6162, 1.008, -0.07931, 1.161, -0.01572, 1.121, 0.1227, 0.9582, 0.0798, 0.9582, 0.0798, 1.121, 0.1227, 1.092, 0.2548, 0.9322, 0.2466, 0.9322, 0.2466, 1.092, 0.2548, 1.076, 0.3883, 0.9383, 0.4139, 0.9383, 0.4139, 1.076, 0.3883, 1.094, 0.528, 0.9706, 0.5738, 1.161, -0.01572, 1.293, 0.0312, 1.248, 0.1544, 1.121, 0.1227, 1.121, 0.1227, 1.248, 0.1544, 1.212, 0.2726, 1.092, 0.2548, 1.092, 0.2548, 1.212, 0.2726, 1.193, 0.3909, 1.076, 0.3883, 1.076, 0.3883, 1.193, 0.3909, 1.177, 0.4835, 1.094, 0.528, 0.4354, -0.2676, 0.5018, -0.02577, 0.2876, 0.03172, 0.2197, -0.1632, 0.2197, -0.1632, 0.2876, 0.03172, 0.1032, 0.08322, 0.04445, -0.07592, 0.04445, -0.07592, 0.1032, 0.08322, -0.05457, 0.1328, -0.1096, -0.005088, -0.1096, -0.005088, -0.05457, 0.1328, -0.1904, 0.1809, -0.2483, 0.06223, 0.5018, -0.02577, 0.5478, 0.2139, 0.3325, 0.2253, 0.2876, 0.03172, 0.2876, 0.03172, 0.3325, 0.2253, 0.1502, 0.2427, 0.1032, 0.08322, 0.1032, 0.08322, 0.1502, 0.2427, -0.00739, 0.266, -0.05457, 0.1328, -0.05457, 0.1328, -0.00739, 0.266, -0.1433, 0.3034, -0.1904, 0.1809, 0.5478, 0.2139, 0.536, 0.4422, 0.3365, 0.4192, 0.3325, 0.2253, 0.3325, 0.2253, 0.3365, 0.4192, 0.1657, 0.4033, 0.1502, 0.2427, 0.1502, 0.2427, 0.1657, 0.4033, 0.01803, 0.3981, -0.00739, 0.266, -0.00739, 0.266, 0.01803, 0.3981, -0.1045, 0.4163, -0.1433, 0.3034, 0.536, 0.4422, 0.4943, 0.6596, 0.3061, 0.6063, 0.3365, 0.4192, 0.3365, 0.4192, 0.3061, 0.6063, 0.1429, 0.5614, 0.1657, 0.4033, 0.1657, 0.4033, 0.1429, 0.5614, 0.009436, 0.5259, 0.01803, 0.3981, 0.01803, 0.3981, 0.009436, 0.5259, -0.08004, 0.5018, -0.1045, 0.4163, 0.4354, -0.2676, 0.2197, -0.1632, 0.1224, -0.3491, 0.3133, -0.5005, 0.3133, -0.5005, 0.1224, -0.3491, -0.01735, -0.5374, 0.1472, -0.717, 0.1472, -0.717, -0.01735, -0.5374, -0.1891, -0.6935, -0.06541, -0.9015, -0.06541, -0.9015, -0.1891, -0.6935, -0.3954, -0.7876, -0.3185, -1.044, 0.2197, -0.1632, 0.04445, -0.07592, -0.03765, -0.2335, 0.1224, -0.3491, 0.1224, -0.3491, -0.03765, -0.2335, -0.1525, -0.3895, -0.01735, -0.5374, -0.01735, -0.5374, -0.1525, -0.3895, -0.289, -0.5091, -0.1891, -0.6935, -0.1891, -0.6935, -0.289, -0.5091, -0.4557, -0.5805, -0.3954, -0.7876, 0.04445, -0.07592, -0.1096, -0.005088, -0.1902, -0.1374, -0.03765, -0.2335, -0.03765, -0.2335, -0.1902, -0.1374, -0.2732, -0.2628, -0.1525, -0.3895, -0.1525, -0.3895, -0.2732, -0.2628, -0.3835, -0.3655, -0.289, -0.5091, -0.289, -0.5091, -0.3835, -0.3655, -0.4993, -0.4279, -0.4557, -0.5805, -0.1096, -0.005088, -0.2483, 0.06223, -0.3119, -0.0541, -0.1902, -0.1374, -0.1902, -0.1374, -0.3119, -0.0541, -0.391, -0.1756, -0.2732, -0.2628, -0.2732, -0.2628, -0.391, -0.1756, -0.4709, -0.2689, -0.3835, -0.3655, -0.3835, -0.3655, -0.4709, -0.2689, -0.5305, -0.3322, -0.4993, -0.4279, -0.7247, 0.3229, -0.8017, 0.2012, -0.6754, 0.1316, -0.6048, 0.2561, -0.6048, 0.2561, -0.6754, 0.1316, -0.5525, 0.07229, -0.4885, 0.1892, -0.4885, 0.1892, -0.5525, 0.07229, -0.4332, 0.01184, -0.3656, 0.1268, -0.3656, 0.1268, -0.4332, 0.01184, -0.3119, -0.0541, -0.2483, 0.06223, -0.8017, 0.2012, -0.8704, 0.07528, -0.7425, 0.01407, -0.6754, 0.1316, -0.6754, 0.1316, -0.7425, 0.01407, -0.6185, -0.04927, -0.5525, 0.07229, -0.5525, 0.07229, -0.6185, -0.04927, -0.5031, -0.1101, -0.4332, 0.01184, -0.4332, 0.01184, -0.5031, -0.1101, -0.391, -0.1756, -0.3119, -0.0541, -0.8704, 0.07528, -0.9324, -0.04925, -0.8011, -0.1103, -0.7425, 0.01407, -0.7425, 0.01407, -0.8011, -0.1103, -0.678, -0.1649, -0.6185, -0.04927, -0.6185, -0.04927, -0.678, -0.1649, -0.5693, -0.2121, -0.5031, -0.1101, -0.5031, -0.1101, -0.5693, -0.2121, -0.4709, -0.2689, -0.391, -0.1756, -0.9324, -0.04925, -1.003, -0.1745, -0.8615, -0.238, -0.8011, -0.1103, -0.8011, -0.1103, -0.8615, -0.238, -0.7278, -0.2825, -0.678, -0.1649, -0.678, -0.1649, -0.7278, -0.2825, -0.6132, -0.3123, -0.5693, -0.2121, -0.5693, -0.2121, -0.6132, -0.3123, -0.5305, -0.3322, -0.4709, -0.2689, -0.7247, 0.3229, -0.6048, 0.2561, -0.5454, 0.3686, -0.665, 0.4372, -0.665, 0.4372, -0.5454, 0.3686, -0.4895, 0.4909, -0.6043, 0.5553, -0.6043, 0.5553, -0.4895, 0.4909, -0.4276, 0.6115, -0.5374, 0.6784, -0.5374, 0.6784, -0.4276, 0.6115, -0.3526, 0.722, -0.4718, 0.791, -0.6048, 0.2561, -0.4885, 0.1892, -0.4269, 0.303, -0.5454, 0.3686, -0.5454, 0.3686, -0.4269, 0.303, -0.3748, 0.4237, -0.4895, 0.4909, -0.4895, 0.4909, -0.3748, 0.4237, -0.318, 0.5395, -0.4276, 0.6115, -0.4276, 0.6115, -0.318, 0.5395, -0.2471, 0.6477, -0.3526, 0.722, -0.4885, 0.1892, -0.3656, 0.1268, -0.3076, 0.2419, -0.4269, 0.303, -0.4269, 0.303, -0.3076, 0.2419, -0.2616, 0.3622, -0.3748, 0.4237, -0.3748, 0.4237, -0.2616, 0.3622, -0.2129, 0.4692, -0.318, 0.5395, -0.318, 0.5395, -0.2129, 0.4692, -0.1495, 0.5663, -0.2471, 0.6477, -0.3656, 0.1268, -0.2483, 0.06223, -0.1904, 0.1809, -0.3076, 0.2419, -0.3076, 0.2419, -0.1904, 0.1809, -0.1433, 0.3034, -0.2616, 0.3622, -0.2616, 0.3622, -0.1433, 0.3034, -0.1045, 0.4163, -0.2129, 0.4692, -0.2129, 0.4692, -0.1045, 0.4163, -0.08004, 0.5018, -0.1495, 0.5663, -0.7247, 0.3229, -0.665, 0.4372, -0.7917, 0.4989, -0.8568, 0.3788, -0.8568, 0.3788, -0.7917, 0.4989, -0.9198, 0.5607, -0.9817, 0.4471, -0.9817, 0.4471, -0.9198, 0.5607, -1.043, 0.622, -1.101, 0.5156, -1.101, 0.5156, -1.043, 0.622, -1.152, 0.6798, -1.208, 0.5834, -0.665, 0.4372, -0.6043, 0.5553, -0.7287, 0.6131, -0.7917, 0.4989, -0.7917, 0.4989, -0.7287, 0.6131, -0.8549, 0.6695, -0.9198, 0.5607, -0.9198, 0.5607, -0.8549, 0.6695, -0.9748, 0.7231, -1.043, 0.622, -1.043, 0.622, -0.9748, 0.7231, -1.081, 0.7794, -1.152, 0.6798, -0.6043, 0.5553, -0.5374, 0.6784, -0.664, 0.7291, -0.7287, 0.6131, -0.7287, 0.6131, -0.664, 0.7291, -0.7912, 0.7779, -0.8549, 0.6695, -0.8549, 0.6695, -0.7912, 0.7779, -0.9063, 0.8241, -0.9748, 0.7231, -0.9748, 0.7231, -0.9063, 0.8241, -1.005, 0.8761, -1.081, 0.7794, -0.5374, 0.6784, -0.4718, 0.791, -0.5984, 0.8496, -0.664, 0.7291, -0.664, 0.7291, -0.5984, 0.8496, -0.7285, 0.8992, -0.7912, 0.7779, -0.7912, 0.7779, -0.7285, 0.8992, -0.8514, 0.9337, -0.9063, 0.8241, -0.9063, 0.8241, -0.8514, 0.9337, -0.944, 0.9471, -1.005, 0.8761, -0.7247, 0.3229, -0.8568, 0.3788, -0.9197, 0.2554, -0.8017, 0.2012, -0.8017, 0.2012, -0.9197, 0.2554, -0.9874, 0.1318, -0.8704, 0.07528, -0.8704, 0.07528, -0.9874, 0.1318, -1.054, 0.01904, -0.9324, -0.04925, -0.9324, -0.04925, -1.054, 0.01904, -1.12, -0.09615, -1.003, -0.1745, -0.8568, 0.3788, -0.9817, 0.4471, -1.041, 0.3274, -0.9197, 0.2554, -0.9197, 0.2554, -1.041, 0.3274, -1.096, 0.2074, -0.9874, 0.1318, -0.9874, 0.1318, -1.096, 0.2074, -1.154, 0.08632, -1.054, 0.01904, -1.054, 0.01904, -1.154, 0.08632, -1.224, -0.02126, -1.12, -0.09615, -0.9817, 0.4471, -1.101, 0.5156, -1.157, 0.3998, -1.041, 0.3274, -1.041, 0.3274, -1.157, 0.3998, -1.21, 0.2759, -1.096, 0.2074, -1.096, 0.2074, -1.21, 0.2759, -1.257, 0.1555, -1.154, 0.08632, -1.154, 0.08632, -1.257, 0.1555, -1.319, 0.05576, -1.224, -0.02126, -1.101, 0.5156, -1.208, 0.5834, -1.269, 0.4636, -1.157, 0.3998, -1.157, 0.3998, -1.269, 0.4636, -1.323, 0.3337, -1.21, 0.2759, -1.21, 0.2759, -1.323, 0.3337, -1.365, 0.2088, -1.257, 0.1555, -1.257, 0.1555, -1.365, 0.2088, -1.39, 0.1204, -1.319, 0.05576, -1.866, 0.9562, -1.972, 0.7187, -1.758, 0.6403, -1.656, 0.8339, -1.656, 0.8339, -1.758, 0.6403, -1.557, 0.5717, -1.464, 0.7237, -1.464, 0.7237, -1.557, 0.5717, -1.393, 0.517, -1.316, 0.642, -1.316, 0.642, -1.393, 0.517, -1.269, 0.4636, -1.208, 0.5834, -1.972, 0.7187, -2.047, 0.4751, -1.821, 0.4397, -1.758, 0.6403, -1.758, 0.6403, -1.821, 0.4397, -1.626, 0.3979, -1.557, 0.5717, -1.557, 0.5717, -1.626, 0.3979, -1.454, 0.3709, -1.393, 0.517, -1.393, 0.517, -1.454, 0.3709, -1.323, 0.3337, -1.269, 0.4636, -2.047, 0.4751, -2.075, 0.2138, -1.841, 0.2275, -1.821, 0.4397, -1.821, 0.4397, -1.841, 0.2275, -1.648, 0.2296, -1.626, 0.3979, -1.626, 0.3979, -1.648, 0.2296, -1.487, 0.2289, -1.454, 0.3709, -1.454, 0.3709, -1.487, 0.2289, -1.365, 0.2088, -1.323, 0.3337, -2.075, 0.2138, -2.029, -0.03816, -1.803, 0.01645, -1.841, 0.2275, -1.841, 0.2275, -1.803, 0.01645, -1.627, 0.06133, -1.648, 0.2296, -1.648, 0.2296, -1.627, 0.06133, -1.487, 0.09545, -1.487, 0.2289, -1.487, 0.2289, -1.487, 0.09545, -1.39, 0.1204, -1.365, 0.2088, -1.866, 0.9562, -1.656, 0.8339, -1.533, 1.011, -1.721, 1.173, -1.721, 1.173, -1.533, 1.011, -1.385, 1.17, -1.546, 1.361, -1.546, 1.361, -1.385, 1.17, -1.215, 1.278, -1.333, 1.512, -1.333, 1.512, -1.215, 1.278, -1.031, 1.369, -1.067, 1.6, -1.656, 0.8339, -1.464, 0.7237, -1.369, 0.8592, -1.533, 1.011, -1.533, 1.011, -1.369, 0.8592, -1.266, 0.9899, -1.385, 1.17, -1.385, 1.17, -1.266, 0.9899, -1.145, 1.098, -1.215, 1.278, -1.215, 1.278, -1.145, 1.098, -1.0, 1.189, -1.031, 1.369, -1.464, 0.7237, -1.316, 0.642, -1.245, 0.7495, -1.369, 0.8592, -1.369, 0.8592, -1.245, 0.7495, -1.17, 0.8613, -1.266, 0.9899, -1.266, 0.9899, -1.17, 0.8613, -1.08, 0.9664, -1.145, 1.098, -1.145, 1.098, -1.08, 0.9664, -0.967, 1.037, -1.0, 1.189, -1.316, 0.642, -1.208, 0.5834, -1.152, 0.6798, -1.245, 0.7495, -1.245, 0.7495, -1.152, 0.6798, -1.081, 0.7794, -1.17, 0.8613, -1.17, 0.8613, -1.081, 0.7794, -1.005, 0.8761, -1.08, 0.9664, -1.08, 0.9664, -1.005, 0.8761, -0.944, 0.9471, -0.967, 1.037, 2.941, 0.742, 2.82, 0.9652, 2.628, 0.8295, 2.727, 0.6463, 2.727, 0.6463, 2.628, 0.8295, 2.469, 0.7207, 2.548, 0.5658, 2.548, 0.5658, 2.469, 0.7207, 2.332, 0.6325, 2.395, 0.4979, 2.395, 0.4979, 2.332, 0.6325, 2.205, 0.5594, 2.257, 0.4378, 2.82, 0.9652, 2.671, 1.16, 2.505, 0.9941, 2.628, 0.8295, 2.628, 0.8295, 2.505, 0.9941, 2.371, 0.8611, 2.469, 0.7207, 2.469, 0.7207, 2.371, 0.8611, 2.254, 0.7556, 2.332, 0.6325, 2.332, 0.6325, 2.254, 0.7556, 2.144, 0.6752, 2.205, 0.5594, 2.671, 1.16, 2.484, 1.317, 2.35, 1.133, 2.505, 0.9941, 2.505, 0.9941, 2.35, 1.133, 2.249, 0.9803, 2.371, 0.8611, 2.371, 0.8611, 2.249, 0.9803, 2.165, 0.86, 2.254, 0.7556, 2.254, 0.7556, 2.165, 0.86, 2.077, 0.7736, 2.144, 0.6752, 2.484, 1.317, 2.25, 1.424, 2.167, 1.23, 2.35, 1.133, 2.35, 1.133, 2.167, 1.23, 2.104, 1.065, 2.249, 0.9803, 2.249, 0.9803, 2.104, 1.065, 2.052, 0.9328, 2.165, 0.86, 2.165, 0.86, 2.052, 0.9328, 2.023, 0.8444, 2.077, 0.7736, 2.941, 0.742, 2.727, 0.6463, 2.805, 0.4478, 3.025, 0.4996, 3.025, 0.4996, 2.805, 0.4478, 2.849, 0.2388, 3.075, 0.2508, 3.075, 0.2508, 2.849, 0.2388, 2.848, 0.03135, 3.075, -0.003291, 3.075, -0.003291, 2.848, 0.03135, 2.783, -0.17, 3.005, -0.2486, 2.727, 0.6463, 2.548, 0.5658, 2.615, 0.3981, 2.805, 0.4478, 2.805, 0.4478, 2.615, 0.3981, 2.664, 0.223, 2.849, 0.2388, 2.849, 0.2388, 2.664, 0.223, 2.653, 0.04741, 2.848, 0.03135, 2.848, 0.03135, 2.653, 0.04741, 2.601, -0.1117, 2.783, -0.17, 2.548, 0.5658, 2.395, 0.4979, 2.451, 0.3529, 2.615, 0.3981, 2.615, 0.3981, 2.451, 0.3529, 2.497, 0.2125, 2.664, 0.223, 2.664, 0.223, 2.497, 0.2125, 2.505, 0.05713, 2.653, 0.04741, 2.653, 0.04741, 2.505, 0.05713, 2.465, -0.07101, 2.601, -0.1117, 2.395, 0.4979, 2.257, 0.4378, 2.305, 0.312, 2.451, 0.3529, 2.451, 0.3529, 2.305, 0.312, 2.351, 0.1862, 2.497, 0.2125, 2.497, 0.2125, 2.351, 0.1862, 2.378, 0.0531, 2.505, 0.05713, 2.505, 0.05713, 2.378, 0.0531, 2.381, -0.04317, 2.465, -0.07101, 1.764, 0.2264, 1.717, 0.3484, 1.6, 0.2948, 1.644, 0.1762, 1.644, 0.1762, 1.6, 0.2948, 1.486, 0.2438, 1.531, 0.1274, 1.531, 0.1274, 1.486, 0.2438, 1.367, 0.1984, 1.411, 0.08229, 1.411, 0.08229, 1.367, 0.1984, 1.248, 0.1544, 1.293, 0.0312, 1.717, 0.3484, 1.669, 0.4713, 1.554, 0.4183, 1.6, 0.2948, 1.6, 0.2948, 1.554, 0.4183, 1.442, 0.3667, 1.486, 0.2438, 1.486, 0.2438, 1.442, 0.3667, 1.333, 0.3173, 1.367, 0.1984, 1.367, 0.1984, 1.333, 0.3173, 1.212, 0.2726, 1.248, 0.1544, 1.669, 0.4713, 1.618, 0.5962, 1.506, 0.5427, 1.554, 0.4183, 1.554, 0.4183, 1.506, 0.5427, 1.399, 0.4895, 1.442, 0.3667, 1.442, 0.3667, 1.399, 0.4895, 1.296, 0.4326, 1.333, 0.3173, 1.333, 0.3173, 1.296, 0.4326, 1.193, 0.3909, 1.212, 0.2726, 1.618, 0.5962, 1.564, 0.7263, 1.451, 0.6696, 1.506, 0.5427, 1.506, 0.5427, 1.451, 0.6696, 1.343, 0.61, 1.399, 0.4895, 1.399, 0.4895, 1.343, 0.61, 1.246, 0.5413, 1.296, 0.4326, 1.296, 0.4326, 1.246, 0.5413, 1.177, 0.4835, 1.193, 0.3909, 1.764, 0.2264, 1.644, 0.1762, 1.69, 0.06397, 1.814, 0.1045, 1.814, 0.1045, 1.69, 0.06397, 1.74, -0.05161, 1.865, -0.02166, 1.865, -0.02166, 1.74, -0.05161, 1.799, -0.1715, 1.924, -0.1357, 1.924, -0.1357, 1.799, -0.1715, 1.85, -0.2973, 1.988, -0.257, 1.644, 0.1762, 1.531, 0.1274, 1.579, 0.01885, 1.69, 0.06397, 1.69, 0.06397, 1.579, 0.01885, 1.63, -0.09038, 1.74, -0.05161, 1.74, -0.05161, 1.63, -0.09038, 1.682, -0.2052, 1.799, -0.1715, 1.799, -0.1715, 1.682, -0.2052, 1.731, -0.3329, 1.85, -0.2973, 1.531, 0.1274, 1.411, 0.08229, 1.466, -0.02626, 1.579, 0.01885, 1.579, 0.01885, 1.466, -0.02626, 1.516, -0.1352, 1.63, -0.09038, 1.63, -0.09038, 1.516, -0.1352, 1.575, -0.2439, 1.682, -0.2052, 1.682, -0.2052, 1.575, -0.2439, 1.614, -0.3663, 1.731, -0.3329, 1.411, 0.08229, 1.293, 0.0312, 1.343, -0.0822, 1.466, -0.02626, 1.466, -0.02626, 1.343, -0.0822, 1.404, -0.1957, 1.516, -0.1352, 1.516, -0.1352, 1.404, -0.1957, 1.467, -0.3012, 1.575, -0.2439, 1.575, -0.2439, 1.467, -0.3012, 1.518, -0.3815, 1.614, -0.3663, 1.764, 0.2264, 1.814, 0.1045, 1.942, 0.1586, 1.888, 0.2802, 1.888, 0.2802, 1.942, 0.1586, 2.057, 0.219, 2.009, 0.336, 2.009, 0.336, 2.057, 0.219, 2.169, 0.2718, 2.13, 0.3889, 2.13, 0.3889, 2.169, 0.2718, 2.305, 0.312, 2.257, 0.4378, 1.814, 0.1045, 1.865, -0.02166, 1.987, 0.03288, 1.942, 0.1586, 1.942, 0.1586, 1.987, 0.03288, 2.11, 0.08589, 2.057, 0.219, 2.057, 0.219, 2.11, 0.08589, 2.228, 0.1384, 2.169, 0.2718, 2.169, 0.2718, 2.228, 0.1384, 2.351, 0.1862, 2.305, 0.312, 1.865, -0.02166, 1.924, -0.1357, 2.055, -0.0908, 1.987, 0.03288, 1.987, 0.03288, 2.055, -0.0908, 2.168, -0.04095, 2.11, 0.08589, 2.11, 0.08589, 2.168, -0.04095, 2.269, 0.01321, 2.228, 0.1384, 2.228, 0.1384, 2.269, 0.01321, 2.378, 0.0531, 2.351, 0.1862, 1.924, -0.1357, 1.988, -0.257, 2.115, -0.2017, 2.055, -0.0908, 2.055, -0.0908, 2.115, -0.2017, 2.226, -0.15, 2.168, -0.04095, 2.168, -0.04095, 2.226, -0.15, 2.31, -0.09389, 2.269, 0.01321, 2.269, 0.01321, 2.31, -0.09389, 2.381, -0.04317, 2.378, 0.0531, 1.764, 0.2264, 1.888, 0.2802, 1.836, 0.3988, 1.717, 0.3484, 1.717, 0.3484, 1.836, 0.3988, 1.786, 0.523, 1.669, 0.4713, 1.669, 0.4713, 1.786, 0.523, 1.732, 0.6442, 1.618, 0.5962, 1.618, 0.5962, 1.732, 0.6442, 1.686, 0.7666, 1.564, 0.7263, 1.888, 0.2802, 2.009, 0.336, 1.96, 0.4513, 1.836, 0.3988, 1.836, 0.3988, 1.96, 0.4513, 1.911, 0.5606, 1.786, 0.523, 1.786, 0.523, 1.911, 0.5606, 1.855, 0.6779, 1.732, 0.6442, 1.732, 0.6442, 1.855, 0.6779, 1.811, 0.8038, 1.686, 0.7666, 2.009, 0.336, 2.13, 0.3889, 2.081, 0.5022, 1.96, 0.4513, 1.96, 0.4513, 2.081, 0.5022, 2.028, 0.612, 1.911, 0.5606, 1.911, 0.5606, 2.028, 0.612, 1.971, 0.7204, 1.855, 0.6779, 1.855, 0.6779, 1.971, 0.7204, 1.929, 0.8303, 1.811, 0.8038, 2.13, 0.3889, 2.257, 0.4378, 2.205, 0.5594, 2.081, 0.5022, 2.081, 0.5022, 2.205, 0.5594, 2.144, 0.6752, 2.028, 0.612, 2.028, 0.612, 2.144, 0.6752, 2.077, 0.7736, 1.971, 0.7204, 1.971, 0.7204, 2.077, 0.7736, 2.023, 0.8444, 1.929, 0.8303])
me_cube.materials.append(mat_material)
me_cube.use_remesh_preserve_volume = False
me_cube.use_remesh_preserve_attributes = False
me_cube.use_mirror_vertex_groups = False
me_cube.update()

# ---- objects
ob_lamp = bpy.data.objects.new('Lamp', light_lamp)
ob_camera = bpy.data.objects.new('Camera', cam_camera)
ob_cube = bpy.data.objects.new('Cube', me_cube)

# ---- transforms, parenting, visibility, modifiers, constraints
ob_lamp.location = (4.076, 1.005, 5.904)
ob_lamp.rotation_euler = (0.6503, 0.05522, 1.866)
ob_lamp.lock_rotations_4d = False
ob_lamp.empty_display_type = 'ARROWS'
ob_lamp.color = (0.0, 0.0, 0.0, 0.0)
ob_lamp.lineart.crease_threshold = 0.0
ob_camera.location = (7.481, -6.508, 5.344)
ob_camera.rotation_euler = (1.109, 0.01082, 0.8149)
ob_camera.lock_rotations_4d = False
ob_camera.empty_display_type = 'ARROWS'
ob_camera.color = (0.0, 0.0, 0.0, 0.0)
ob_camera.display_type = 'WIRE'
ob_camera.lineart.crease_threshold = 0.0
ob_cube.location = (0.0, 0.0, 0.0)
ob_cube.lock_rotations_4d = False
ob_cube.empty_display_type = 'ARROWS'
ob_cube.lineart.crease_threshold = 0.0

# ---- collection membership
col_collection_1.objects.link(ob_lamp)
col_collection_1.objects.link(ob_camera)
col_collection_1.objects.link(ob_cube)

# ---- scene / render settings (as saved in the file)
scene.camera = ob_camera
scene.frame_start = 1; scene.frame_end = 250; scene.frame_set(1)
scene.render.engine = 'BLENDER_EEVEE_NEXT'
scene.render.resolution_percentage = 50
scene.render.dither_intensity = 0.0
scene.cycles.use_denoising = False
scene.cycles.samples = 10
scene.cycles.sampling_pattern = 'TABULATED_SOBOL'
scene.cycles.light_sampling_threshold = 0.0
scene.cycles.use_adaptive_sampling = False
scene.cycles.use_light_tree = False
scene.cycles.blur_glossy = 0.0
scene.cycles.volume_bounces = 1
scene.cycles.pixel_filter_type = 'GAUSSIAN'
scene.cycles.sample_clamp_indirect = 0.0
scene.view_settings.view_transform = 'Standard'
bpy.context.view_layer.update()
